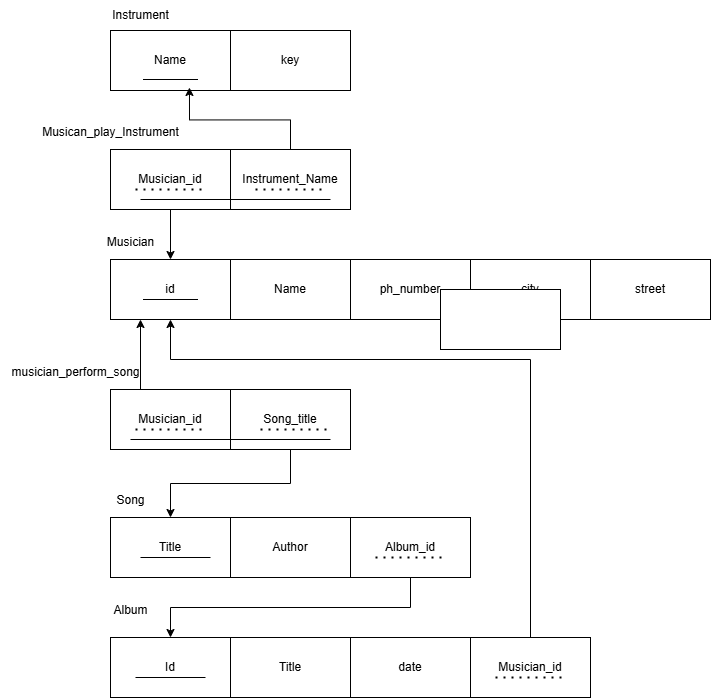

The diagram above was exported from draw.io. Its source (the exported page's mxGraphModel, read from the mxfile embedded in the PNG):
<mxGraphModel dx="2084" dy="1789" grid="1" gridSize="10" guides="1" tooltips="1" connect="1" arrows="1" fold="1" page="1" pageScale="1" pageWidth="850" pageHeight="1100" math="0" shadow="0">
  <root>
    <mxCell id="0" />
    <mxCell id="1" parent="0" />
    <mxCell id="Md2ELxt0MOSQTHm0vKhN-1" value="Name" style="rounded=0;whiteSpace=wrap;html=1;" parent="1" vertex="1">
      <mxGeometry x="40" y="-9" width="120" height="60" as="geometry" />
    </mxCell>
    <mxCell id="Md2ELxt0MOSQTHm0vKhN-2" value="key" style="rounded=0;whiteSpace=wrap;html=1;" parent="1" vertex="1">
      <mxGeometry x="160" y="-9" width="120" height="60" as="geometry" />
    </mxCell>
    <mxCell id="Md2ELxt0MOSQTHm0vKhN-3" value="Instrument" style="text;html=1;align=center;verticalAlign=middle;resizable=0;points=[];autosize=1;strokeColor=none;fillColor=none;" parent="1" vertex="1">
      <mxGeometry x="30" y="-39" width="80" height="30" as="geometry" />
    </mxCell>
    <mxCell id="Md2ELxt0MOSQTHm0vKhN-5" value="id" style="rounded=0;whiteSpace=wrap;html=1;" parent="1" vertex="1">
      <mxGeometry x="40" y="220" width="120" height="60" as="geometry" />
    </mxCell>
    <mxCell id="Md2ELxt0MOSQTHm0vKhN-6" value="Name" style="rounded=0;whiteSpace=wrap;html=1;" parent="1" vertex="1">
      <mxGeometry x="160" y="220" width="120" height="60" as="geometry" />
    </mxCell>
    <mxCell id="Md2ELxt0MOSQTHm0vKhN-7" value="ph_number" style="rounded=0;whiteSpace=wrap;html=1;" parent="1" vertex="1">
      <mxGeometry x="280" y="220" width="120" height="60" as="geometry" />
    </mxCell>
    <mxCell id="Md2ELxt0MOSQTHm0vKhN-8" value="city" style="rounded=0;whiteSpace=wrap;html=1;" parent="1" vertex="1">
      <mxGeometry x="400" y="220" width="120" height="60" as="geometry" />
    </mxCell>
    <mxCell id="Md2ELxt0MOSQTHm0vKhN-9" value="street" style="rounded=0;whiteSpace=wrap;html=1;" parent="1" vertex="1">
      <mxGeometry x="520" y="220" width="120" height="60" as="geometry" />
    </mxCell>
    <mxCell id="Md2ELxt0MOSQTHm0vKhN-10" value="" style="endArrow=none;html=1;rounded=0;" parent="1" edge="1">
      <mxGeometry width="50" height="50" relative="1" as="geometry">
        <mxPoint x="72.5" y="260" as="sourcePoint" />
        <mxPoint x="127.5" y="260" as="targetPoint" />
      </mxGeometry>
    </mxCell>
    <mxCell id="Md2ELxt0MOSQTHm0vKhN-11" value="Musician" style="text;html=1;align=center;verticalAlign=middle;resizable=0;points=[];autosize=1;strokeColor=none;fillColor=none;" parent="1" vertex="1">
      <mxGeometry x="25" y="188" width="70" height="30" as="geometry" />
    </mxCell>
    <mxCell id="Md2ELxt0MOSQTHm0vKhN-12" value="Title" style="rounded=0;whiteSpace=wrap;html=1;" parent="1" vertex="1">
      <mxGeometry x="40" y="478" width="120" height="60" as="geometry" />
    </mxCell>
    <mxCell id="Md2ELxt0MOSQTHm0vKhN-13" value="Author" style="rounded=0;whiteSpace=wrap;html=1;" parent="1" vertex="1">
      <mxGeometry x="160" y="478" width="120" height="60" as="geometry" />
    </mxCell>
    <mxCell id="Md2ELxt0MOSQTHm0vKhN-15" value="Song" style="text;html=1;align=center;verticalAlign=middle;resizable=0;points=[];autosize=1;strokeColor=none;fillColor=none;" parent="1" vertex="1">
      <mxGeometry x="35" y="446" width="50" height="30" as="geometry" />
    </mxCell>
    <mxCell id="Md2ELxt0MOSQTHm0vKhN-16" value="" style="endArrow=none;html=1;rounded=0;" parent="1" edge="1">
      <mxGeometry width="50" height="50" relative="1" as="geometry">
        <mxPoint x="70" y="518" as="sourcePoint" />
        <mxPoint x="140" y="518" as="targetPoint" />
      </mxGeometry>
    </mxCell>
    <mxCell id="Md2ELxt0MOSQTHm0vKhN-17" value="Id" style="rounded=0;whiteSpace=wrap;html=1;" parent="1" vertex="1">
      <mxGeometry x="40" y="598" width="120" height="60" as="geometry" />
    </mxCell>
    <mxCell id="Md2ELxt0MOSQTHm0vKhN-18" value="Title" style="rounded=0;whiteSpace=wrap;html=1;" parent="1" vertex="1">
      <mxGeometry x="160" y="598" width="120" height="60" as="geometry" />
    </mxCell>
    <mxCell id="Md2ELxt0MOSQTHm0vKhN-19" value="date" style="rounded=0;whiteSpace=wrap;html=1;" parent="1" vertex="1">
      <mxGeometry x="280" y="598" width="120" height="60" as="geometry" />
    </mxCell>
    <mxCell id="Md2ELxt0MOSQTHm0vKhN-20" value="Album" style="text;html=1;align=center;verticalAlign=middle;resizable=0;points=[];autosize=1;strokeColor=none;fillColor=none;" parent="1" vertex="1">
      <mxGeometry x="30" y="556" width="60" height="30" as="geometry" />
    </mxCell>
    <mxCell id="Md2ELxt0MOSQTHm0vKhN-21" value="" style="endArrow=none;html=1;rounded=0;" parent="1" edge="1">
      <mxGeometry width="50" height="50" relative="1" as="geometry">
        <mxPoint x="65" y="638" as="sourcePoint" />
        <mxPoint x="135" y="638" as="targetPoint" />
      </mxGeometry>
    </mxCell>
    <mxCell id="Md2ELxt0MOSQTHm0vKhN-24" style="edgeStyle=orthogonalEdgeStyle;rounded=0;orthogonalLoop=1;jettySize=auto;html=1;exitX=0.5;exitY=1;exitDx=0;exitDy=0;entryX=0.5;entryY=0;entryDx=0;entryDy=0;" parent="1" source="Md2ELxt0MOSQTHm0vKhN-22" target="Md2ELxt0MOSQTHm0vKhN-17" edge="1">
      <mxGeometry relative="1" as="geometry" />
    </mxCell>
    <mxCell id="Md2ELxt0MOSQTHm0vKhN-22" value="Album_id" style="rounded=0;whiteSpace=wrap;html=1;" parent="1" vertex="1">
      <mxGeometry x="280" y="478" width="120" height="60" as="geometry" />
    </mxCell>
    <mxCell id="Md2ELxt0MOSQTHm0vKhN-23" value="" style="endArrow=none;dashed=1;html=1;dashPattern=1 3;strokeWidth=2;rounded=0;" parent="1" edge="1">
      <mxGeometry width="50" height="50" relative="1" as="geometry">
        <mxPoint x="305" y="518" as="sourcePoint" />
        <mxPoint x="375" y="518" as="targetPoint" />
      </mxGeometry>
    </mxCell>
    <mxCell id="Md2ELxt0MOSQTHm0vKhN-27" style="edgeStyle=orthogonalEdgeStyle;rounded=0;orthogonalLoop=1;jettySize=auto;html=1;exitX=0.5;exitY=0;exitDx=0;exitDy=0;" parent="1" source="Md2ELxt0MOSQTHm0vKhN-25" target="Md2ELxt0MOSQTHm0vKhN-5" edge="1">
      <mxGeometry relative="1" as="geometry">
        <Array as="points">
          <mxPoint x="460" y="320" />
          <mxPoint x="100" y="320" />
        </Array>
      </mxGeometry>
    </mxCell>
    <mxCell id="Md2ELxt0MOSQTHm0vKhN-25" value="&lt;span style=&quot;text-wrap-mode: nowrap;&quot;&gt;Musician_id&lt;/span&gt;" style="rounded=0;whiteSpace=wrap;html=1;" parent="1" vertex="1">
      <mxGeometry x="400" y="598" width="120" height="60" as="geometry" />
    </mxCell>
    <mxCell id="Md2ELxt0MOSQTHm0vKhN-26" value="" style="endArrow=none;dashed=1;html=1;dashPattern=1 3;strokeWidth=2;rounded=0;" parent="1" edge="1">
      <mxGeometry width="50" height="50" relative="1" as="geometry">
        <mxPoint x="425" y="638" as="sourcePoint" />
        <mxPoint x="495" y="638" as="targetPoint" />
      </mxGeometry>
    </mxCell>
    <mxCell id="Md2ELxt0MOSQTHm0vKhN-34" style="edgeStyle=orthogonalEdgeStyle;rounded=0;orthogonalLoop=1;jettySize=auto;html=1;exitX=0.25;exitY=0;exitDx=0;exitDy=0;entryX=0.25;entryY=1;entryDx=0;entryDy=0;" parent="1" source="Md2ELxt0MOSQTHm0vKhN-28" target="Md2ELxt0MOSQTHm0vKhN-5" edge="1">
      <mxGeometry relative="1" as="geometry" />
    </mxCell>
    <mxCell id="Md2ELxt0MOSQTHm0vKhN-28" value="Musician_id" style="rounded=0;whiteSpace=wrap;html=1;" parent="1" vertex="1">
      <mxGeometry x="40" y="350" width="120" height="60" as="geometry" />
    </mxCell>
    <mxCell id="Md2ELxt0MOSQTHm0vKhN-35" style="edgeStyle=orthogonalEdgeStyle;rounded=0;orthogonalLoop=1;jettySize=auto;html=1;exitX=0.5;exitY=1;exitDx=0;exitDy=0;entryX=0.5;entryY=0;entryDx=0;entryDy=0;" parent="1" source="Md2ELxt0MOSQTHm0vKhN-29" target="Md2ELxt0MOSQTHm0vKhN-12" edge="1">
      <mxGeometry relative="1" as="geometry" />
    </mxCell>
    <mxCell id="Md2ELxt0MOSQTHm0vKhN-29" value="Song_title" style="rounded=0;whiteSpace=wrap;html=1;" parent="1" vertex="1">
      <mxGeometry x="160" y="350" width="120" height="60" as="geometry" />
    </mxCell>
    <mxCell id="Md2ELxt0MOSQTHm0vKhN-30" value="" style="endArrow=none;dashed=1;html=1;dashPattern=1 3;strokeWidth=2;rounded=0;" parent="1" edge="1">
      <mxGeometry width="50" height="50" relative="1" as="geometry">
        <mxPoint x="190" y="390" as="sourcePoint" />
        <mxPoint x="260" y="390" as="targetPoint" />
      </mxGeometry>
    </mxCell>
    <mxCell id="Md2ELxt0MOSQTHm0vKhN-31" value="" style="endArrow=none;dashed=1;html=1;dashPattern=1 3;strokeWidth=2;rounded=0;" parent="1" edge="1">
      <mxGeometry width="50" height="50" relative="1" as="geometry">
        <mxPoint x="65" y="390" as="sourcePoint" />
        <mxPoint x="135" y="390" as="targetPoint" />
      </mxGeometry>
    </mxCell>
    <mxCell id="Md2ELxt0MOSQTHm0vKhN-33" value="" style="endArrow=none;html=1;rounded=0;" parent="1" edge="1">
      <mxGeometry width="50" height="50" relative="1" as="geometry">
        <mxPoint x="60" y="400" as="sourcePoint" />
        <mxPoint x="260" y="400" as="targetPoint" />
      </mxGeometry>
    </mxCell>
    <mxCell id="Md2ELxt0MOSQTHm0vKhN-36" value="musician_perform_song" style="text;html=1;align=center;verticalAlign=middle;resizable=0;points=[];autosize=1;strokeColor=none;fillColor=none;" parent="1" vertex="1">
      <mxGeometry x="-70" y="318" width="150" height="30" as="geometry" />
    </mxCell>
    <mxCell id="Md2ELxt0MOSQTHm0vKhN-47" style="edgeStyle=orthogonalEdgeStyle;rounded=0;orthogonalLoop=1;jettySize=auto;html=1;exitX=0.5;exitY=1;exitDx=0;exitDy=0;entryX=0.5;entryY=0;entryDx=0;entryDy=0;" parent="1" source="Md2ELxt0MOSQTHm0vKhN-37" target="Md2ELxt0MOSQTHm0vKhN-5" edge="1">
      <mxGeometry relative="1" as="geometry" />
    </mxCell>
    <mxCell id="Md2ELxt0MOSQTHm0vKhN-37" value="Musician_id" style="rounded=0;whiteSpace=wrap;html=1;" parent="1" vertex="1">
      <mxGeometry x="40" y="110" width="120" height="60" as="geometry" />
    </mxCell>
    <mxCell id="Md2ELxt0MOSQTHm0vKhN-38" value="Instrument_Name" style="rounded=0;whiteSpace=wrap;html=1;" parent="1" vertex="1">
      <mxGeometry x="160" y="110" width="120" height="60" as="geometry" />
    </mxCell>
    <mxCell id="Md2ELxt0MOSQTHm0vKhN-40" value="" style="endArrow=none;dashed=1;html=1;dashPattern=1 3;strokeWidth=2;rounded=0;" parent="1" edge="1">
      <mxGeometry width="50" height="50" relative="1" as="geometry">
        <mxPoint x="65" y="150" as="sourcePoint" />
        <mxPoint x="135" y="150" as="targetPoint" />
      </mxGeometry>
    </mxCell>
    <mxCell id="Md2ELxt0MOSQTHm0vKhN-42" value="" style="endArrow=none;dashed=1;html=1;dashPattern=1 3;strokeWidth=2;rounded=0;" parent="1" edge="1">
      <mxGeometry width="50" height="50" relative="1" as="geometry">
        <mxPoint x="185" y="150" as="sourcePoint" />
        <mxPoint x="255" y="150" as="targetPoint" />
      </mxGeometry>
    </mxCell>
    <mxCell id="Md2ELxt0MOSQTHm0vKhN-43" value="" style="endArrow=none;html=1;rounded=0;" parent="1" edge="1">
      <mxGeometry width="50" height="50" relative="1" as="geometry">
        <mxPoint x="70" y="160" as="sourcePoint" />
        <mxPoint x="260" y="160" as="targetPoint" />
      </mxGeometry>
    </mxCell>
    <mxCell id="Md2ELxt0MOSQTHm0vKhN-45" value="" style="endArrow=none;html=1;rounded=0;" parent="1" edge="1">
      <mxGeometry width="50" height="50" relative="1" as="geometry">
        <mxPoint x="72.5" y="40" as="sourcePoint" />
        <mxPoint x="127.5" y="40" as="targetPoint" />
      </mxGeometry>
    </mxCell>
    <mxCell id="Md2ELxt0MOSQTHm0vKhN-46" style="edgeStyle=orthogonalEdgeStyle;rounded=0;orthogonalLoop=1;jettySize=auto;html=1;exitX=0.5;exitY=0;exitDx=0;exitDy=0;entryX=0.658;entryY=0.95;entryDx=0;entryDy=0;entryPerimeter=0;" parent="1" source="Md2ELxt0MOSQTHm0vKhN-38" target="Md2ELxt0MOSQTHm0vKhN-1" edge="1">
      <mxGeometry relative="1" as="geometry" />
    </mxCell>
    <mxCell id="Md2ELxt0MOSQTHm0vKhN-48" value="Musican_play_Instrument" style="text;html=1;align=center;verticalAlign=middle;resizable=0;points=[];autosize=1;strokeColor=none;fillColor=none;" parent="1" vertex="1">
      <mxGeometry x="-40" y="78" width="160" height="30" as="geometry" />
    </mxCell>
    <mxCell id="Md2ELxt0MOSQTHm0vKhN-49" value="" style="whiteSpace=wrap;html=1;" parent="1" vertex="1">
      <mxGeometry x="370" y="250" width="120" height="60" as="geometry" />
    </mxCell>
  </root>
</mxGraphModel>